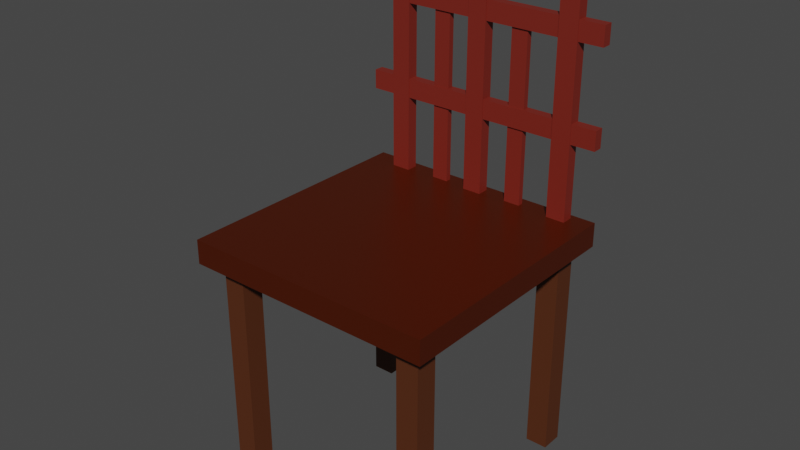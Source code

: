 # Source: chair.blend  (saved by Blender 2.82.7; exported with 4.5.12 LTS)
import bpy
from mathutils import Matrix  # noqa: F401  (used for matrix-valued properties, if any)

bpy.ops.wm.read_factory_settings(use_empty=True)
scene = bpy.context.scene
scene.name = 'Scene'

# ---- collections
col_chair = bpy.data.collections.new('Chair'); scene.collection.children.link(col_chair)
col_chairback = bpy.data.collections.new('ChairBack'); col_chair.children.link(col_chairback)

# ---- materials (node trees are filled in below, after node groups)
mat_woodshiny = bpy.data.materials.new('WoodShiny')
mat_woodshiny.alpha_threshold = 0.0
mat_woodshiny.use_transparent_shadow = False
mat_woodshiny.line_color = (0.0, 0.0, 0.0, 1.0)
mat_wood = bpy.data.materials.new('Wood')
mat_wood.use_transparent_shadow = False
mat_woodcolored = bpy.data.materials.new('WoodColored')
mat_woodcolored.use_transparent_shadow = False

# ---- material node trees
mat_woodshiny.use_nodes = True; mat_woodshiny.node_tree.nodes.clear()
_N = mat_woodshiny.node_tree.nodes; _L = mat_woodshiny.node_tree.links
n0 = _N.new('ShaderNodeOutputMaterial'); n0.name = 'Material Output'; n0.location = (300, 300)
n1 = _N.new('ShaderNodeBsdfPrincipled'); n1.name = 'Principled BSDF'; n1.location = (10, 300)
n1.distribution = 'GGX'
n1.subsurface_method = 'BURLEY'
n1.inputs[0].default_value = (0.1742, 0.02615, 0.004102, 1.0)
n1.inputs[1].default_value = 0.7045
n1.inputs[2].default_value = 0.4
n1.inputs[3].default_value = 1.45
n1.inputs[27].default_value = (0.0, 0.0, 0.0, 1.0)
n1.inputs[28].default_value = 1.0
_L.new(n1.outputs[0], n0.inputs[0])
n0.is_active_output = True
mat_wood.use_nodes = True; mat_wood.node_tree.nodes.clear()
_N = mat_wood.node_tree.nodes; _L = mat_wood.node_tree.links
n0 = _N.new('ShaderNodeOutputMaterial'); n0.name = 'Material Output'; n0.location = (300, 300)
n1 = _N.new('ShaderNodeBsdfPrincipled'); n1.name = 'Principled BSDF'; n1.location = (10, 300)
n1.distribution = 'GGX'
n1.subsurface_method = 'BURLEY'
n1.inputs[0].default_value = (0.0858, 0.02077, 0.003242, 1.0)
n1.inputs[2].default_value = 0.6409
n1.inputs[3].default_value = 1.45
n1.inputs[27].default_value = (0.0, 0.0, 0.0, 1.0)
n1.inputs[28].default_value = 1.0
_L.new(n1.outputs[0], n0.inputs[0])
n0.is_active_output = True
mat_woodcolored.use_nodes = True; mat_woodcolored.node_tree.nodes.clear()
_N = mat_woodcolored.node_tree.nodes; _L = mat_woodcolored.node_tree.links
n0 = _N.new('ShaderNodeOutputMaterial'); n0.name = 'Material Output'; n0.location = (300, 300)
n1 = _N.new('ShaderNodeBsdfPrincipled'); n1.name = 'Principled BSDF'; n1.location = (10, 300)
n1.distribution = 'GGX'
n1.subsurface_method = 'BURLEY'
n1.inputs[0].default_value = (0.1846, 0.01813, 0.0103, 1.0)
n1.inputs[3].default_value = 1.45
n1.inputs[27].default_value = (0.0, 0.0, 0.0, 1.0)
n1.inputs[28].default_value = 1.0
_L.new(n1.outputs[0], n0.inputs[0])
n0.is_active_output = True

# ---- world
world_world = bpy.data.worlds.new('World'); scene.world = world_world
world_world.use_nodes = True; world_world.node_tree.nodes.clear()
_N = world_world.node_tree.nodes; _L = world_world.node_tree.links
n0 = _N.new('ShaderNodeOutputWorld'); n0.name = 'World Output'; n0.location = (300, 300)
n1 = _N.new('ShaderNodeBackground'); n1.name = 'Background'; n1.location = (10, 300)
n1.inputs[0].default_value = (0.05088, 0.05088, 0.05088, 1.0)
_L.new(n1.outputs[0], n0.inputs[0])
n0.is_active_output = True
world_world.color = (0.05088, 0.05088, 0.05088)
world_world.use_sun_shadow = False
world_world.sun_shadow_jitter_overblur = 0.0

# ---- meshes
me_cube = bpy.data.meshes.new('Cube')
me_cube.from_pydata([(0.4332, 0.418, 0.8269), (0.4332, 0.418, 0.7452), (0.4332, -0.4325, 0.8269), (0.4332, -0.4325, 0.7452), (-0.4172, 0.418, 0.8269), (-0.4172, 0.418, 0.7452), (-0.4172, -0.4325, 0.8269), (-0.4172, -0.4325, 0.7452)], [], [(0, 4, 6, 2), (3, 2, 6, 7), (7, 6, 4, 5), (5, 1, 3, 7), (1, 0, 2, 3), (5, 4, 0, 1)])
_uv = me_cube.uv_layers.new(name='UVMap')
_uv.uv.foreach_set('vector', [0.625, 0.5, 0.875, 0.5, 0.875, 0.75, 0.625, 0.75, 0.375, 0.75, 0.625, 0.75, 0.625, 1.0, 0.375, 1.0, 0.375, 0.0, 0.625, 0.0, 0.625, 0.25, 0.375, 0.25, 0.125, 0.5, 0.375, 0.5, 0.375, 0.75, 0.125, 0.75, 0.375, 0.5, 0.625, 0.5, 0.625, 0.75, 0.375, 0.75, 0.375, 0.25, 0.625, 0.25, 0.625, 0.5, 0.375, 0.5])
me_cube.materials.append(mat_woodshiny)
me_cube.use_remesh_preserve_volume = False
me_cube.use_remesh_preserve_attributes = False
me_cube.use_mirror_vertex_groups = False
me_cube.update()
me_cube_001 = bpy.data.meshes.new('Cube.001')
me_cube_001.from_pydata([(-0.3558, 0.2967, 0.02003), (-0.3558, 0.2967, 0.7891), (-0.3558, 0.3715, 0.02003), (-0.3558, 0.3715, 0.7891), (-0.281, 0.2967, 0.02003), (-0.281, 0.2967, 0.7891), (-0.281, 0.3715, 0.02003), (-0.281, 0.3715, 0.7891)], [], [(0, 1, 3, 2), (2, 3, 7, 6), (6, 7, 5, 4), (4, 5, 1, 0), (2, 6, 4, 0), (7, 3, 1, 5)])
_uv = me_cube_001.uv_layers.new(name='UVMap')
_uv.uv.foreach_set('vector', [0.375, 0.0, 0.625, 0.0, 0.625, 0.25, 0.375, 0.25, 0.375, 0.25, 0.625, 0.25, 0.625, 0.5, 0.375, 0.5, 0.375, 0.5, 0.625, 0.5, 0.625, 0.75, 0.375, 0.75, 0.375, 0.75, 0.625, 0.75, 0.625, 1.0, 0.375, 1.0, 0.125, 0.5, 0.375, 0.5, 0.375, 0.75, 0.125, 0.75, 0.625, 0.5, 0.875, 0.5, 0.875, 0.75, 0.625, 0.75])
me_cube_001.materials.append(mat_wood)
me_cube_001.use_remesh_fix_poles = True
me_cube_001.use_remesh_preserve_attributes = False
me_cube_001.use_mirror_vertex_groups = False
me_cube_001.update()
me_cube_002 = bpy.data.meshes.new('Cube.002')
me_cube_002.from_pydata([(0.3148, 0.2967, 0.02003), (0.3148, 0.2967, 0.7891), (0.3148, 0.3715, 0.02003), (0.3148, 0.3715, 0.7891), (0.3895, 0.2967, 0.02003), (0.3895, 0.2967, 0.7891), (0.3895, 0.3715, 0.02003), (0.3895, 0.3715, 0.7891)], [], [(0, 1, 3, 2), (2, 3, 7, 6), (6, 7, 5, 4), (4, 5, 1, 0), (2, 6, 4, 0), (7, 3, 1, 5)])
_uv = me_cube_002.uv_layers.new(name='UVMap')
_uv.uv.foreach_set('vector', [0.375, 0.0, 0.625, 0.0, 0.625, 0.25, 0.375, 0.25, 0.375, 0.25, 0.625, 0.25, 0.625, 0.5, 0.375, 0.5, 0.375, 0.5, 0.625, 0.5, 0.625, 0.75, 0.375, 0.75, 0.375, 0.75, 0.625, 0.75, 0.625, 1.0, 0.375, 1.0, 0.125, 0.5, 0.375, 0.5, 0.375, 0.75, 0.125, 0.75, 0.625, 0.5, 0.875, 0.5, 0.875, 0.75, 0.625, 0.75])
me_cube_002.materials.append(mat_wood)
me_cube_002.use_remesh_fix_poles = True
me_cube_002.use_remesh_preserve_attributes = False
me_cube_002.use_mirror_vertex_groups = False
me_cube_002.update()
me_cube_003 = bpy.data.meshes.new('Cube.003')
me_cube_003.from_pydata([(-0.3558, -0.386, 0.02003), (-0.3558, -0.386, 0.7891), (-0.3558, -0.3112, 0.02003), (-0.3558, -0.3112, 0.7891), (-0.281, -0.386, 0.02003), (-0.281, -0.386, 0.7891), (-0.281, -0.3112, 0.02003), (-0.281, -0.3112, 0.7891)], [], [(0, 1, 3, 2), (2, 3, 7, 6), (6, 7, 5, 4), (4, 5, 1, 0), (2, 6, 4, 0), (7, 3, 1, 5)])
_uv = me_cube_003.uv_layers.new(name='UVMap')
_uv.uv.foreach_set('vector', [0.375, 0.0, 0.625, 0.0, 0.625, 0.25, 0.375, 0.25, 0.375, 0.25, 0.625, 0.25, 0.625, 0.5, 0.375, 0.5, 0.375, 0.5, 0.625, 0.5, 0.625, 0.75, 0.375, 0.75, 0.375, 0.75, 0.625, 0.75, 0.625, 1.0, 0.375, 1.0, 0.125, 0.5, 0.375, 0.5, 0.375, 0.75, 0.125, 0.75, 0.625, 0.5, 0.875, 0.5, 0.875, 0.75, 0.625, 0.75])
me_cube_003.materials.append(mat_wood)
me_cube_003.use_remesh_fix_poles = True
me_cube_003.use_remesh_preserve_attributes = False
me_cube_003.use_mirror_vertex_groups = False
me_cube_003.update()
me_cube_004 = bpy.data.meshes.new('Cube.004')
me_cube_004.from_pydata([(0.3148, -0.386, 0.02003), (0.3148, -0.386, 0.7891), (0.3148, -0.3112, 0.02003), (0.3148, -0.3112, 0.7891), (0.3895, -0.386, 0.02003), (0.3895, -0.386, 0.7891), (0.3895, -0.3112, 0.02003), (0.3895, -0.3112, 0.7891)], [], [(0, 1, 3, 2), (2, 3, 7, 6), (6, 7, 5, 4), (4, 5, 1, 0), (2, 6, 4, 0), (7, 3, 1, 5)])
_uv = me_cube_004.uv_layers.new(name='UVMap')
_uv.uv.foreach_set('vector', [0.375, 0.0, 0.625, 0.0, 0.625, 0.25, 0.375, 0.25, 0.375, 0.25, 0.625, 0.25, 0.625, 0.5, 0.375, 0.5, 0.375, 0.5, 0.625, 0.5, 0.625, 0.75, 0.375, 0.75, 0.375, 0.75, 0.625, 0.75, 0.625, 1.0, 0.375, 1.0, 0.125, 0.5, 0.375, 0.5, 0.375, 0.75, 0.125, 0.75, 0.625, 0.5, 0.875, 0.5, 0.875, 0.75, 0.625, 0.75])
me_cube_004.materials.append(mat_wood)
me_cube_004.use_remesh_fix_poles = True
me_cube_004.use_remesh_preserve_attributes = False
me_cube_004.use_mirror_vertex_groups = False
me_cube_004.update()
me_cube_005 = bpy.data.meshes.new('Cube.005')
me_cube_005.from_pydata([(0.04043, 0.3975, 0.8048), (0.04043, 0.3975, 1.647), (0.04043, 0.3583, 0.8048), (0.04043, 0.3583, 1.647), (-0.02444, 0.3975, 0.8048), (-0.02444, 0.3975, 1.647), (-0.02444, 0.3583, 0.8048), (-0.02444, 0.3583, 1.647)], [], [(0, 1, 3, 2), (2, 3, 7, 6), (6, 7, 5, 4), (4, 5, 1, 0), (2, 6, 4, 0), (7, 3, 1, 5)])
_uv = me_cube_005.uv_layers.new(name='UVMap')
_uv.uv.foreach_set('vector', [0.375, 0.0, 0.625, 0.0, 0.625, 0.25, 0.375, 0.25, 0.375, 0.25, 0.625, 0.25, 0.625, 0.5, 0.375, 0.5, 0.375, 0.5, 0.625, 0.5, 0.625, 0.75, 0.375, 0.75, 0.375, 0.75, 0.625, 0.75, 0.625, 1.0, 0.375, 1.0, 0.125, 0.5, 0.375, 0.5, 0.375, 0.75, 0.125, 0.75, 0.625, 0.5, 0.875, 0.5, 0.875, 0.75, 0.625, 0.75])
me_cube_005.materials.append(mat_woodcolored)
me_cube_005.use_remesh_fix_poles = True
me_cube_005.use_remesh_preserve_attributes = False
me_cube_005.use_mirror_vertex_groups = False
me_cube_005.update()
me_cube_006 = bpy.data.meshes.new('Cube.006')
me_cube_006.from_pydata([(0.3591, 0.3975, 0.8048), (0.3591, 0.3975, 1.647), (0.3591, 0.3583, 0.8048), (0.3591, 0.3583, 1.647), (0.2942, 0.3975, 0.8048), (0.2942, 0.3975, 1.647), (0.2942, 0.3583, 0.8048), (0.2942, 0.3583, 1.647)], [], [(0, 1, 3, 2), (2, 3, 7, 6), (6, 7, 5, 4), (4, 5, 1, 0), (2, 6, 4, 0), (7, 3, 1, 5)])
_uv = me_cube_006.uv_layers.new(name='UVMap')
_uv.uv.foreach_set('vector', [0.375, 0.0, 0.625, 0.0, 0.625, 0.25, 0.375, 0.25, 0.375, 0.25, 0.625, 0.25, 0.625, 0.5, 0.375, 0.5, 0.375, 0.5, 0.625, 0.5, 0.625, 0.75, 0.375, 0.75, 0.375, 0.75, 0.625, 0.75, 0.625, 1.0, 0.375, 1.0, 0.125, 0.5, 0.375, 0.5, 0.375, 0.75, 0.125, 0.75, 0.625, 0.5, 0.875, 0.5, 0.875, 0.75, 0.625, 0.75])
me_cube_006.materials.append(mat_woodcolored)
me_cube_006.use_remesh_fix_poles = True
me_cube_006.use_remesh_preserve_attributes = False
me_cube_006.use_mirror_vertex_groups = False
me_cube_006.update()
me_cube_007 = bpy.data.meshes.new('Cube.007')
me_cube_007.from_pydata([(-0.2549, 0.3975, 0.8048), (-0.2549, 0.3975, 1.647), (-0.2549, 0.3583, 0.8048), (-0.2549, 0.3583, 1.647), (-0.3198, 0.3975, 0.8048), (-0.3198, 0.3975, 1.647), (-0.3198, 0.3583, 0.8048), (-0.3198, 0.3583, 1.647)], [], [(0, 1, 3, 2), (2, 3, 7, 6), (6, 7, 5, 4), (4, 5, 1, 0), (2, 6, 4, 0), (7, 3, 1, 5)])
_uv = me_cube_007.uv_layers.new(name='UVMap')
_uv.uv.foreach_set('vector', [0.375, 0.0, 0.625, 0.0, 0.625, 0.25, 0.375, 0.25, 0.375, 0.25, 0.625, 0.25, 0.625, 0.5, 0.375, 0.5, 0.375, 0.5, 0.625, 0.5, 0.625, 0.75, 0.375, 0.75, 0.375, 0.75, 0.625, 0.75, 0.625, 1.0, 0.375, 1.0, 0.125, 0.5, 0.375, 0.5, 0.375, 0.75, 0.125, 0.75, 0.625, 0.5, 0.875, 0.5, 0.875, 0.75, 0.625, 0.75])
me_cube_007.materials.append(mat_woodcolored)
me_cube_007.use_remesh_fix_poles = True
me_cube_007.use_remesh_preserve_attributes = False
me_cube_007.use_mirror_vertex_groups = False
me_cube_007.update()
me_cube_008 = bpy.data.meshes.new('Cube.008')
me_cube_008.from_pydata([(-0.3994, 0.3943, 1.614), (0.4425, 0.3943, 1.614), (-0.3994, 0.3615, 1.614), (0.4425, 0.3615, 1.614), (-0.3994, 0.3943, 1.679), (0.4425, 0.3943, 1.679), (-0.3994, 0.3615, 1.679), (0.4425, 0.3615, 1.679)], [], [(0, 1, 3, 2), (2, 3, 7, 6), (6, 7, 5, 4), (4, 5, 1, 0), (2, 6, 4, 0), (7, 3, 1, 5)])
_uv = me_cube_008.uv_layers.new(name='UVMap')
_uv.uv.foreach_set('vector', [0.375, 0.0, 0.625, 0.0, 0.625, 0.25, 0.375, 0.25, 0.375, 0.25, 0.625, 0.25, 0.625, 0.5, 0.375, 0.5, 0.375, 0.5, 0.625, 0.5, 0.625, 0.75, 0.375, 0.75, 0.375, 0.75, 0.625, 0.75, 0.625, 1.0, 0.375, 1.0, 0.125, 0.5, 0.375, 0.5, 0.375, 0.75, 0.125, 0.75, 0.625, 0.5, 0.875, 0.5, 0.875, 0.75, 0.625, 0.75])
me_cube_008.materials.append(mat_woodcolored)
me_cube_008.use_remesh_fix_poles = True
me_cube_008.use_remesh_preserve_attributes = False
me_cube_008.use_mirror_vertex_groups = False
me_cube_008.update()
me_cube_009 = bpy.data.meshes.new('Cube.009')
me_cube_009.from_pydata([(-0.3994, 0.3943, 1.399), (0.4425, 0.3943, 1.399), (-0.3994, 0.3615, 1.399), (0.4425, 0.3615, 1.399), (-0.3994, 0.3943, 1.464), (0.4425, 0.3943, 1.464), (-0.3994, 0.3615, 1.464), (0.4425, 0.3615, 1.464)], [], [(0, 1, 3, 2), (2, 3, 7, 6), (6, 7, 5, 4), (4, 5, 1, 0), (2, 6, 4, 0), (7, 3, 1, 5)])
_uv = me_cube_009.uv_layers.new(name='UVMap')
_uv.uv.foreach_set('vector', [0.375, 0.0, 0.625, 0.0, 0.625, 0.25, 0.375, 0.25, 0.375, 0.25, 0.625, 0.25, 0.625, 0.5, 0.375, 0.5, 0.375, 0.5, 0.625, 0.5, 0.625, 0.75, 0.375, 0.75, 0.375, 0.75, 0.625, 0.75, 0.625, 1.0, 0.375, 1.0, 0.125, 0.5, 0.375, 0.5, 0.375, 0.75, 0.125, 0.75, 0.625, 0.5, 0.875, 0.5, 0.875, 0.75, 0.625, 0.75])
me_cube_009.materials.append(mat_woodcolored)
me_cube_009.use_remesh_fix_poles = True
me_cube_009.use_remesh_preserve_attributes = False
me_cube_009.use_mirror_vertex_groups = False
me_cube_009.update()
me_cube_010 = bpy.data.meshes.new('Cube.010')
me_cube_010.from_pydata([(-0.3994, 0.3943, 1.084), (0.4425, 0.3943, 1.084), (-0.3994, 0.3615, 1.084), (0.4425, 0.3615, 1.084), (-0.3994, 0.3943, 1.149), (0.4425, 0.3943, 1.149), (-0.3994, 0.3615, 1.149), (0.4425, 0.3615, 1.149)], [], [(0, 1, 3, 2), (2, 3, 7, 6), (6, 7, 5, 4), (4, 5, 1, 0), (2, 6, 4, 0), (7, 3, 1, 5)])
_uv = me_cube_010.uv_layers.new(name='UVMap')
_uv.uv.foreach_set('vector', [0.375, 0.0, 0.625, 0.0, 0.625, 0.25, 0.375, 0.25, 0.375, 0.25, 0.625, 0.25, 0.625, 0.5, 0.375, 0.5, 0.375, 0.5, 0.625, 0.5, 0.625, 0.75, 0.375, 0.75, 0.375, 0.75, 0.625, 0.75, 0.625, 1.0, 0.375, 1.0, 0.125, 0.5, 0.375, 0.5, 0.375, 0.75, 0.125, 0.75, 0.625, 0.5, 0.875, 0.5, 0.875, 0.75, 0.625, 0.75])
me_cube_010.materials.append(mat_woodcolored)
me_cube_010.use_remesh_fix_poles = True
me_cube_010.use_remesh_preserve_attributes = False
me_cube_010.use_mirror_vertex_groups = False
me_cube_010.update()
me_cube_011 = bpy.data.meshes.new('Cube.011')
me_cube_011.from_pydata([(0.1861, 0.3876, 0.8035), (0.1861, 0.3876, 1.406), (0.1861, 0.3682, 0.8035), (0.1861, 0.3682, 1.406), (0.1295, 0.3876, 0.8035), (0.1295, 0.3876, 1.406), (0.1295, 0.3682, 0.8035), (0.1295, 0.3682, 1.406)], [], [(0, 1, 3, 2), (2, 3, 7, 6), (6, 7, 5, 4), (4, 5, 1, 0), (2, 6, 4, 0), (7, 3, 1, 5)])
_uv = me_cube_011.uv_layers.new(name='UVMap')
_uv.uv.foreach_set('vector', [0.375, 0.0, 0.625, 0.0, 0.625, 0.25, 0.375, 0.25, 0.375, 0.25, 0.625, 0.25, 0.625, 0.5, 0.375, 0.5, 0.375, 0.5, 0.625, 0.5, 0.625, 0.75, 0.375, 0.75, 0.375, 0.75, 0.625, 0.75, 0.625, 1.0, 0.375, 1.0, 0.125, 0.5, 0.375, 0.5, 0.375, 0.75, 0.125, 0.75, 0.625, 0.5, 0.875, 0.5, 0.875, 0.75, 0.625, 0.75])
me_cube_011.materials.append(mat_woodcolored)
me_cube_011.use_remesh_fix_poles = True
me_cube_011.use_remesh_preserve_attributes = False
me_cube_011.use_mirror_vertex_groups = False
me_cube_011.update()
me_cube_012 = bpy.data.meshes.new('Cube.012')
me_cube_012.from_pydata([(-0.1007, 0.3876, 0.8035), (-0.1007, 0.3876, 1.406), (-0.1007, 0.3682, 0.8035), (-0.1007, 0.3682, 1.406), (-0.1573, 0.3876, 0.8035), (-0.1573, 0.3876, 1.406), (-0.1573, 0.3682, 0.8035), (-0.1573, 0.3682, 1.406)], [], [(0, 1, 3, 2), (2, 3, 7, 6), (6, 7, 5, 4), (4, 5, 1, 0), (2, 6, 4, 0), (7, 3, 1, 5)])
_uv = me_cube_012.uv_layers.new(name='UVMap')
_uv.uv.foreach_set('vector', [0.375, 0.0, 0.625, 0.0, 0.625, 0.25, 0.375, 0.25, 0.375, 0.25, 0.625, 0.25, 0.625, 0.5, 0.375, 0.5, 0.375, 0.5, 0.625, 0.5, 0.625, 0.75, 0.375, 0.75, 0.375, 0.75, 0.625, 0.75, 0.625, 1.0, 0.375, 1.0, 0.125, 0.5, 0.375, 0.5, 0.375, 0.75, 0.125, 0.75, 0.625, 0.5, 0.875, 0.5, 0.875, 0.75, 0.625, 0.75])
me_cube_012.materials.append(mat_woodcolored)
me_cube_012.use_remesh_fix_poles = True
me_cube_012.use_remesh_preserve_attributes = False
me_cube_012.use_mirror_vertex_groups = False
me_cube_012.update()

# ---- objects
ob_chairbottom = bpy.data.objects.new('ChairBottom', me_cube)
ob_chairleg1 = bpy.data.objects.new('ChairLeg1', me_cube_001)
ob_chairleg2 = bpy.data.objects.new('ChairLeg2', me_cube_002)
ob_chairleg3 = bpy.data.objects.new('ChairLeg3', me_cube_003)
ob_chairleg3_001 = bpy.data.objects.new('ChairLeg3.001', me_cube_004)
ob_cube = bpy.data.objects.new('Cube', me_cube_005)
ob_cube_001 = bpy.data.objects.new('Cube.001', me_cube_006)
ob_cube_002 = bpy.data.objects.new('Cube.002', me_cube_007)
ob_cube_003 = bpy.data.objects.new('Cube.003', me_cube_008)
ob_cube_004 = bpy.data.objects.new('Cube.004', me_cube_009)
ob_cube_005 = bpy.data.objects.new('Cube.005', me_cube_010)
ob_cube_006 = bpy.data.objects.new('Cube.006', me_cube_011)
ob_cube_007 = bpy.data.objects.new('Cube.007', me_cube_012)

# ---- transforms, parenting, visibility, modifiers, constraints
ob_chairbottom.location = (0.0, 0.0, 0.0)
ob_chairbottom.lock_rotations_4d = False
ob_chairbottom.empty_display_type = 'ARROWS'
ob_chairbottom.lineart.crease_threshold = 0.0
ob_chairleg1.location = (0.0, 0.0, 0.0)
ob_chairleg1.lineart.crease_threshold = 0.0
ob_chairleg2.location = (0.0, 0.0, 0.0)
ob_chairleg2.lineart.crease_threshold = 0.0
ob_chairleg3.location = (0.0, 0.0, 0.0)
ob_chairleg3.lineart.crease_threshold = 0.0
ob_chairleg3_001.location = (0.0, 0.0, 0.0)
ob_chairleg3_001.lineart.crease_threshold = 0.0
ob_cube.location = (0.0, 0.0, 0.0)
ob_cube.lineart.crease_threshold = 0.0
ob_cube_001.location = (0.0, 0.0, 0.0)
ob_cube_001.lineart.crease_threshold = 0.0
ob_cube_002.location = (0.0, 0.0, 0.0)
ob_cube_002.lineart.crease_threshold = 0.0
ob_cube_003.location = (0.0, 0.0, 0.0)
ob_cube_003.lineart.crease_threshold = 0.0
ob_cube_004.location = (0.0, 0.0, 0.0)
ob_cube_004.lineart.crease_threshold = 0.0
ob_cube_005.location = (0.0, 0.0, 0.0)
ob_cube_005.lineart.crease_threshold = 0.0
ob_cube_006.location = (0.0, 0.0, 0.0)
ob_cube_006.lineart.crease_threshold = 0.0
ob_cube_007.location = (0.0, 0.0, 0.0)
ob_cube_007.lineart.crease_threshold = 0.0

# ---- collection membership
col_chair.objects.link(ob_chairbottom)
col_chair.objects.link(ob_chairleg1)
col_chair.objects.link(ob_chairleg2)
col_chair.objects.link(ob_chairleg3)
col_chair.objects.link(ob_chairleg3_001)
col_chairback.objects.link(ob_cube)
col_chairback.objects.link(ob_cube_001)
col_chairback.objects.link(ob_cube_002)
col_chairback.objects.link(ob_cube_003)
col_chairback.objects.link(ob_cube_004)
col_chairback.objects.link(ob_cube_005)
col_chairback.objects.link(ob_cube_006)
col_chairback.objects.link(ob_cube_007)

# ---- scene / render settings (as saved in the file)
scene.frame_start = 1; scene.frame_end = 250; scene.frame_set(1)
scene.render.engine = 'BLENDER_EEVEE_NEXT'
scene.cycles.use_denoising = False
scene.cycles.samples = 128
scene.cycles.sampling_pattern = 'TABULATED_SOBOL'
scene.cycles.use_adaptive_sampling = False
scene.cycles.use_light_tree = False
scene.view_settings.view_transform = 'Filmic'
bpy.context.view_layer.update()

# ---- added for rendering (the .blend has no active camera and no usable light): camera, sun
cam_auto = bpy.data.cameras.new('AutoCamera')
cam_auto.lens = 50.0
cam_auto.sensor_width = 36.0
cam_auto.clip_end = 1000.0
ob_auto_camera = bpy.data.objects.new('AutoCamera', cam_auto)
scene.collection.objects.link(ob_auto_camera)
ob_auto_camera.location = (1.91204, -2.28655, 2.36905)
ob_auto_camera.rotation_euler = (1.09748, -7.21219e-08, 0.694738)
scene.camera = ob_auto_camera
light_auto_sun = bpy.data.lights.new('AutoSun', 'SUN')
light_auto_sun.energy = 3.0
light_auto_sun.angle = 0.0523599
ob_auto_sun = bpy.data.objects.new('AutoSun', light_auto_sun)
scene.collection.objects.link(ob_auto_sun)
ob_auto_sun.rotation_euler = (0.872665, 0.174533, 0.523599)
bpy.context.view_layer.update()
